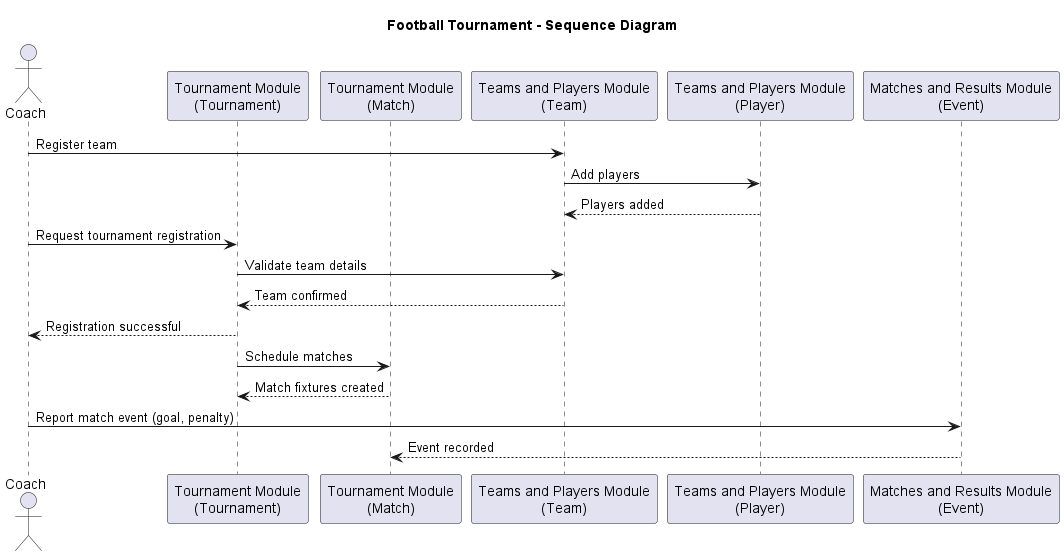

The diagram above was rendered by PlantUML. Its source (embedded in the PNG):
@startuml
title Football Tournament - Sequence Diagram

actor Coach
participant "Tournament Module\n(Tournament)" as Tournament
participant "Tournament Module\n(Match)" as Match
participant "Teams and Players Module\n(Team)" as Team
participant "Teams and Players Module\n(Player)" as Player
participant "Matches and Results Module\n(Event)" as Event

Coach -> Team : Register team
Team -> Player : Add players
Player --> Team : Players added

Coach -> Tournament : Request tournament registration
Tournament -> Team : Validate team details
Team --> Tournament : Team confirmed
Tournament --> Coach : Registration successful

Tournament -> Match : Schedule matches
Match --> Tournament : Match fixtures created

Coach -> Event : Report match event (goal, penalty)
Event --> Match : Event recorded

@enduml